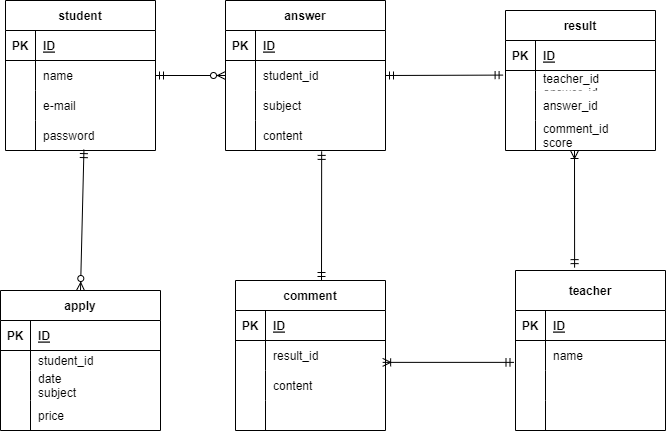

The diagram above was exported from draw.io. Its source (the exported page's mxGraphModel, read from the mxfile embedded in the PNG):
<mxGraphModel dx="1510" dy="501" grid="1" gridSize="10" guides="1" tooltips="1" connect="1" arrows="1" fold="1" page="1" pageScale="1" pageWidth="827" pageHeight="1169" math="0" shadow="0">
  <root>
    <mxCell id="0" />
    <mxCell id="1" parent="0" />
    <mxCell id="32" value="student" style="shape=table;startSize=30;container=1;collapsible=1;childLayout=tableLayout;fixedRows=1;rowLines=0;fontStyle=1;align=center;resizeLast=1;" parent="1" vertex="1">
      <mxGeometry y="200" width="150" height="150" as="geometry" />
    </mxCell>
    <mxCell id="33" value="" style="shape=partialRectangle;collapsible=0;dropTarget=0;pointerEvents=0;fillColor=none;top=0;left=0;bottom=1;right=0;points=[[0,0.5],[1,0.5]];portConstraint=eastwest;" parent="32" vertex="1">
      <mxGeometry y="30" width="150" height="30" as="geometry" />
    </mxCell>
    <mxCell id="34" value="PK" style="shape=partialRectangle;connectable=0;fillColor=none;top=0;left=0;bottom=0;right=0;fontStyle=1;overflow=hidden;" parent="33" vertex="1">
      <mxGeometry width="30" height="30" as="geometry">
        <mxRectangle width="30" height="30" as="alternateBounds" />
      </mxGeometry>
    </mxCell>
    <mxCell id="35" value="ID" style="shape=partialRectangle;connectable=0;fillColor=none;top=0;left=0;bottom=0;right=0;align=left;spacingLeft=6;fontStyle=5;overflow=hidden;" parent="33" vertex="1">
      <mxGeometry x="30" width="120" height="30" as="geometry">
        <mxRectangle width="120" height="30" as="alternateBounds" />
      </mxGeometry>
    </mxCell>
    <mxCell id="36" value="" style="shape=partialRectangle;collapsible=0;dropTarget=0;pointerEvents=0;fillColor=none;top=0;left=0;bottom=0;right=0;points=[[0,0.5],[1,0.5]];portConstraint=eastwest;" parent="32" vertex="1">
      <mxGeometry y="60" width="150" height="30" as="geometry" />
    </mxCell>
    <mxCell id="37" value="" style="shape=partialRectangle;connectable=0;fillColor=none;top=0;left=0;bottom=0;right=0;editable=1;overflow=hidden;" parent="36" vertex="1">
      <mxGeometry width="30" height="30" as="geometry">
        <mxRectangle width="30" height="30" as="alternateBounds" />
      </mxGeometry>
    </mxCell>
    <mxCell id="38" value="name" style="shape=partialRectangle;connectable=0;fillColor=none;top=0;left=0;bottom=0;right=0;align=left;spacingLeft=6;overflow=hidden;" parent="36" vertex="1">
      <mxGeometry x="30" width="120" height="30" as="geometry">
        <mxRectangle width="120" height="30" as="alternateBounds" />
      </mxGeometry>
    </mxCell>
    <mxCell id="39" value="" style="shape=partialRectangle;collapsible=0;dropTarget=0;pointerEvents=0;fillColor=none;top=0;left=0;bottom=0;right=0;points=[[0,0.5],[1,0.5]];portConstraint=eastwest;" parent="32" vertex="1">
      <mxGeometry y="90" width="150" height="30" as="geometry" />
    </mxCell>
    <mxCell id="40" value="" style="shape=partialRectangle;connectable=0;fillColor=none;top=0;left=0;bottom=0;right=0;editable=1;overflow=hidden;" parent="39" vertex="1">
      <mxGeometry width="30" height="30" as="geometry">
        <mxRectangle width="30" height="30" as="alternateBounds" />
      </mxGeometry>
    </mxCell>
    <mxCell id="41" value="e-mail" style="shape=partialRectangle;connectable=0;fillColor=none;top=0;left=0;bottom=0;right=0;align=left;spacingLeft=6;overflow=hidden;" parent="39" vertex="1">
      <mxGeometry x="30" width="120" height="30" as="geometry">
        <mxRectangle width="120" height="30" as="alternateBounds" />
      </mxGeometry>
    </mxCell>
    <mxCell id="42" value="" style="shape=partialRectangle;collapsible=0;dropTarget=0;pointerEvents=0;fillColor=none;top=0;left=0;bottom=0;right=0;points=[[0,0.5],[1,0.5]];portConstraint=eastwest;" parent="32" vertex="1">
      <mxGeometry y="120" width="150" height="30" as="geometry" />
    </mxCell>
    <mxCell id="43" value="" style="shape=partialRectangle;connectable=0;fillColor=none;top=0;left=0;bottom=0;right=0;editable=1;overflow=hidden;" parent="42" vertex="1">
      <mxGeometry width="30" height="30" as="geometry">
        <mxRectangle width="30" height="30" as="alternateBounds" />
      </mxGeometry>
    </mxCell>
    <mxCell id="44" value="password" style="shape=partialRectangle;connectable=0;fillColor=none;top=0;left=0;bottom=0;right=0;align=left;spacingLeft=6;overflow=hidden;" parent="42" vertex="1">
      <mxGeometry x="30" width="120" height="30" as="geometry">
        <mxRectangle width="120" height="30" as="alternateBounds" />
      </mxGeometry>
    </mxCell>
    <mxCell id="73" value="apply" style="shape=table;startSize=30;container=1;collapsible=1;childLayout=tableLayout;fixedRows=1;rowLines=0;fontStyle=1;align=center;resizeLast=1;" parent="1" vertex="1">
      <mxGeometry x="-5" y="490" width="160" height="140" as="geometry" />
    </mxCell>
    <mxCell id="74" value="" style="shape=partialRectangle;collapsible=0;dropTarget=0;pointerEvents=0;fillColor=none;top=0;left=0;bottom=1;right=0;points=[[0,0.5],[1,0.5]];portConstraint=eastwest;" parent="73" vertex="1">
      <mxGeometry y="30" width="160" height="30" as="geometry" />
    </mxCell>
    <mxCell id="75" value="PK" style="shape=partialRectangle;connectable=0;fillColor=none;top=0;left=0;bottom=0;right=0;fontStyle=1;overflow=hidden;" parent="74" vertex="1">
      <mxGeometry width="30" height="30" as="geometry">
        <mxRectangle width="30" height="30" as="alternateBounds" />
      </mxGeometry>
    </mxCell>
    <mxCell id="76" value="ID" style="shape=partialRectangle;connectable=0;fillColor=none;top=0;left=0;bottom=0;right=0;align=left;spacingLeft=6;fontStyle=5;overflow=hidden;" parent="74" vertex="1">
      <mxGeometry x="30" width="130" height="30" as="geometry">
        <mxRectangle width="130" height="30" as="alternateBounds" />
      </mxGeometry>
    </mxCell>
    <mxCell id="77" value="" style="shape=partialRectangle;collapsible=0;dropTarget=0;pointerEvents=0;fillColor=none;top=0;left=0;bottom=0;right=0;points=[[0,0.5],[1,0.5]];portConstraint=eastwest;" parent="73" vertex="1">
      <mxGeometry y="60" width="160" height="20" as="geometry" />
    </mxCell>
    <mxCell id="78" value="" style="shape=partialRectangle;connectable=0;fillColor=none;top=0;left=0;bottom=0;right=0;editable=1;overflow=hidden;" parent="77" vertex="1">
      <mxGeometry width="30" height="20" as="geometry">
        <mxRectangle width="30" height="20" as="alternateBounds" />
      </mxGeometry>
    </mxCell>
    <mxCell id="79" value="student_id" style="shape=partialRectangle;connectable=0;fillColor=none;top=0;left=0;bottom=0;right=0;align=left;spacingLeft=6;overflow=hidden;" parent="77" vertex="1">
      <mxGeometry x="30" width="130" height="20" as="geometry">
        <mxRectangle width="130" height="20" as="alternateBounds" />
      </mxGeometry>
    </mxCell>
    <mxCell id="80" value="" style="shape=partialRectangle;collapsible=0;dropTarget=0;pointerEvents=0;fillColor=none;top=0;left=0;bottom=0;right=0;points=[[0,0.5],[1,0.5]];portConstraint=eastwest;" parent="73" vertex="1">
      <mxGeometry y="80" width="160" height="30" as="geometry" />
    </mxCell>
    <mxCell id="81" value="" style="shape=partialRectangle;connectable=0;fillColor=none;top=0;left=0;bottom=0;right=0;editable=1;overflow=hidden;" parent="80" vertex="1">
      <mxGeometry width="30" height="30" as="geometry">
        <mxRectangle width="30" height="30" as="alternateBounds" />
      </mxGeometry>
    </mxCell>
    <mxCell id="82" value="date&#10;subject" style="shape=partialRectangle;connectable=0;fillColor=none;top=0;left=0;bottom=0;right=0;align=left;spacingLeft=6;overflow=hidden;" parent="80" vertex="1">
      <mxGeometry x="30" width="130" height="30" as="geometry">
        <mxRectangle width="130" height="30" as="alternateBounds" />
      </mxGeometry>
    </mxCell>
    <mxCell id="83" value="" style="shape=partialRectangle;collapsible=0;dropTarget=0;pointerEvents=0;fillColor=none;top=0;left=0;bottom=0;right=0;points=[[0,0.5],[1,0.5]];portConstraint=eastwest;" parent="73" vertex="1">
      <mxGeometry y="110" width="160" height="30" as="geometry" />
    </mxCell>
    <mxCell id="84" value="" style="shape=partialRectangle;connectable=0;fillColor=none;top=0;left=0;bottom=0;right=0;editable=1;overflow=hidden;" parent="83" vertex="1">
      <mxGeometry width="30" height="30" as="geometry">
        <mxRectangle width="30" height="30" as="alternateBounds" />
      </mxGeometry>
    </mxCell>
    <mxCell id="85" value="price" style="shape=partialRectangle;connectable=0;fillColor=none;top=0;left=0;bottom=0;right=0;align=left;spacingLeft=6;overflow=hidden;" parent="83" vertex="1">
      <mxGeometry x="30" width="130" height="30" as="geometry">
        <mxRectangle width="130" height="30" as="alternateBounds" />
      </mxGeometry>
    </mxCell>
    <mxCell id="89" value="result" style="shape=table;startSize=30;container=1;collapsible=1;childLayout=tableLayout;fixedRows=1;rowLines=0;fontStyle=1;align=center;resizeLast=1;" parent="1" vertex="1">
      <mxGeometry x="500" y="210" width="150" height="140" as="geometry" />
    </mxCell>
    <mxCell id="90" value="" style="shape=partialRectangle;collapsible=0;dropTarget=0;pointerEvents=0;fillColor=none;top=0;left=0;bottom=1;right=0;points=[[0,0.5],[1,0.5]];portConstraint=eastwest;" parent="89" vertex="1">
      <mxGeometry y="30" width="150" height="30" as="geometry" />
    </mxCell>
    <mxCell id="91" value="PK" style="shape=partialRectangle;connectable=0;fillColor=none;top=0;left=0;bottom=0;right=0;fontStyle=1;overflow=hidden;" parent="90" vertex="1">
      <mxGeometry width="30" height="30" as="geometry">
        <mxRectangle width="30" height="30" as="alternateBounds" />
      </mxGeometry>
    </mxCell>
    <mxCell id="92" value="ID" style="shape=partialRectangle;connectable=0;fillColor=none;top=0;left=0;bottom=0;right=0;align=left;spacingLeft=6;fontStyle=5;overflow=hidden;" parent="90" vertex="1">
      <mxGeometry x="30" width="120" height="30" as="geometry">
        <mxRectangle width="120" height="30" as="alternateBounds" />
      </mxGeometry>
    </mxCell>
    <mxCell id="96" value="" style="shape=partialRectangle;collapsible=0;dropTarget=0;pointerEvents=0;fillColor=none;top=0;left=0;bottom=0;right=0;points=[[0,0.5],[1,0.5]];portConstraint=eastwest;" parent="89" vertex="1">
      <mxGeometry y="60" width="150" height="20" as="geometry" />
    </mxCell>
    <mxCell id="97" value="" style="shape=partialRectangle;connectable=0;fillColor=none;top=0;left=0;bottom=0;right=0;editable=1;overflow=hidden;" parent="96" vertex="1">
      <mxGeometry width="30" height="20" as="geometry">
        <mxRectangle width="30" height="20" as="alternateBounds" />
      </mxGeometry>
    </mxCell>
    <mxCell id="98" value="teacher_id&#10;answer_id" style="shape=partialRectangle;connectable=0;fillColor=none;top=0;left=0;bottom=0;right=0;align=left;spacingLeft=6;overflow=hidden;" parent="96" vertex="1">
      <mxGeometry x="30" width="120" height="20" as="geometry">
        <mxRectangle width="120" height="20" as="alternateBounds" />
      </mxGeometry>
    </mxCell>
    <mxCell id="93" value="" style="shape=partialRectangle;collapsible=0;dropTarget=0;pointerEvents=0;fillColor=none;top=0;left=0;bottom=0;right=0;points=[[0,0.5],[1,0.5]];portConstraint=eastwest;" parent="89" vertex="1">
      <mxGeometry y="80" width="150" height="30" as="geometry" />
    </mxCell>
    <mxCell id="94" value="" style="shape=partialRectangle;connectable=0;fillColor=none;top=0;left=0;bottom=0;right=0;editable=1;overflow=hidden;" parent="93" vertex="1">
      <mxGeometry width="30" height="30" as="geometry">
        <mxRectangle width="30" height="30" as="alternateBounds" />
      </mxGeometry>
    </mxCell>
    <mxCell id="95" value="answer_id" style="shape=partialRectangle;connectable=0;fillColor=none;top=0;left=0;bottom=0;right=0;align=left;spacingLeft=6;overflow=hidden;" parent="93" vertex="1">
      <mxGeometry x="30" width="120" height="30" as="geometry">
        <mxRectangle width="120" height="30" as="alternateBounds" />
      </mxGeometry>
    </mxCell>
    <mxCell id="99" value="" style="shape=partialRectangle;collapsible=0;dropTarget=0;pointerEvents=0;fillColor=none;top=0;left=0;bottom=0;right=0;points=[[0,0.5],[1,0.5]];portConstraint=eastwest;" parent="89" vertex="1">
      <mxGeometry y="110" width="150" height="30" as="geometry" />
    </mxCell>
    <mxCell id="100" value="" style="shape=partialRectangle;connectable=0;fillColor=none;top=0;left=0;bottom=0;right=0;editable=1;overflow=hidden;" parent="99" vertex="1">
      <mxGeometry width="30" height="30" as="geometry">
        <mxRectangle width="30" height="30" as="alternateBounds" />
      </mxGeometry>
    </mxCell>
    <mxCell id="101" value="comment_id&#10;score" style="shape=partialRectangle;connectable=0;fillColor=none;top=0;left=0;bottom=0;right=0;align=left;spacingLeft=6;overflow=hidden;" parent="99" vertex="1">
      <mxGeometry x="30" width="120" height="30" as="geometry">
        <mxRectangle width="120" height="30" as="alternateBounds" />
      </mxGeometry>
    </mxCell>
    <mxCell id="102" value="answer" style="shape=table;startSize=30;container=1;collapsible=1;childLayout=tableLayout;fixedRows=1;rowLines=0;fontStyle=1;align=center;resizeLast=1;" parent="1" vertex="1">
      <mxGeometry x="220" y="200" width="160" height="150" as="geometry" />
    </mxCell>
    <mxCell id="103" value="" style="shape=partialRectangle;collapsible=0;dropTarget=0;pointerEvents=0;fillColor=none;top=0;left=0;bottom=1;right=0;points=[[0,0.5],[1,0.5]];portConstraint=eastwest;" parent="102" vertex="1">
      <mxGeometry y="30" width="160" height="30" as="geometry" />
    </mxCell>
    <mxCell id="104" value="PK" style="shape=partialRectangle;connectable=0;fillColor=none;top=0;left=0;bottom=0;right=0;fontStyle=1;overflow=hidden;" parent="103" vertex="1">
      <mxGeometry width="30" height="30" as="geometry">
        <mxRectangle width="30" height="30" as="alternateBounds" />
      </mxGeometry>
    </mxCell>
    <mxCell id="105" value="ID" style="shape=partialRectangle;connectable=0;fillColor=none;top=0;left=0;bottom=0;right=0;align=left;spacingLeft=6;fontStyle=5;overflow=hidden;" parent="103" vertex="1">
      <mxGeometry x="30" width="130" height="30" as="geometry">
        <mxRectangle width="130" height="30" as="alternateBounds" />
      </mxGeometry>
    </mxCell>
    <mxCell id="106" value="" style="shape=partialRectangle;collapsible=0;dropTarget=0;pointerEvents=0;fillColor=none;top=0;left=0;bottom=0;right=0;points=[[0,0.5],[1,0.5]];portConstraint=eastwest;" parent="102" vertex="1">
      <mxGeometry y="60" width="160" height="30" as="geometry" />
    </mxCell>
    <mxCell id="107" value="" style="shape=partialRectangle;connectable=0;fillColor=none;top=0;left=0;bottom=0;right=0;editable=1;overflow=hidden;" parent="106" vertex="1">
      <mxGeometry width="30" height="30" as="geometry">
        <mxRectangle width="30" height="30" as="alternateBounds" />
      </mxGeometry>
    </mxCell>
    <mxCell id="108" value="student_id" style="shape=partialRectangle;connectable=0;fillColor=none;top=0;left=0;bottom=0;right=0;align=left;spacingLeft=6;overflow=hidden;" parent="106" vertex="1">
      <mxGeometry x="30" width="130" height="30" as="geometry">
        <mxRectangle width="130" height="30" as="alternateBounds" />
      </mxGeometry>
    </mxCell>
    <mxCell id="109" value="" style="shape=partialRectangle;collapsible=0;dropTarget=0;pointerEvents=0;fillColor=none;top=0;left=0;bottom=0;right=0;points=[[0,0.5],[1,0.5]];portConstraint=eastwest;" parent="102" vertex="1">
      <mxGeometry y="90" width="160" height="30" as="geometry" />
    </mxCell>
    <mxCell id="110" value="" style="shape=partialRectangle;connectable=0;fillColor=none;top=0;left=0;bottom=0;right=0;editable=1;overflow=hidden;" parent="109" vertex="1">
      <mxGeometry width="30" height="30" as="geometry">
        <mxRectangle width="30" height="30" as="alternateBounds" />
      </mxGeometry>
    </mxCell>
    <mxCell id="111" value="subject" style="shape=partialRectangle;connectable=0;fillColor=none;top=0;left=0;bottom=0;right=0;align=left;spacingLeft=6;overflow=hidden;" parent="109" vertex="1">
      <mxGeometry x="30" width="130" height="30" as="geometry">
        <mxRectangle width="130" height="30" as="alternateBounds" />
      </mxGeometry>
    </mxCell>
    <mxCell id="112" value="" style="shape=partialRectangle;collapsible=0;dropTarget=0;pointerEvents=0;fillColor=none;top=0;left=0;bottom=0;right=0;points=[[0,0.5],[1,0.5]];portConstraint=eastwest;" parent="102" vertex="1">
      <mxGeometry y="120" width="160" height="30" as="geometry" />
    </mxCell>
    <mxCell id="113" value="" style="shape=partialRectangle;connectable=0;fillColor=none;top=0;left=0;bottom=0;right=0;editable=1;overflow=hidden;" parent="112" vertex="1">
      <mxGeometry width="30" height="30" as="geometry">
        <mxRectangle width="30" height="30" as="alternateBounds" />
      </mxGeometry>
    </mxCell>
    <mxCell id="114" value="content" style="shape=partialRectangle;connectable=0;fillColor=none;top=0;left=0;bottom=0;right=0;align=left;spacingLeft=6;overflow=hidden;" parent="112" vertex="1">
      <mxGeometry x="30" width="130" height="30" as="geometry">
        <mxRectangle width="130" height="30" as="alternateBounds" />
      </mxGeometry>
    </mxCell>
    <mxCell id="115" value="comment" style="shape=table;startSize=30;container=1;collapsible=1;childLayout=tableLayout;fixedRows=1;rowLines=0;fontStyle=1;align=center;resizeLast=1;" parent="1" vertex="1">
      <mxGeometry x="230" y="480" width="150" height="150" as="geometry" />
    </mxCell>
    <mxCell id="116" value="" style="shape=partialRectangle;collapsible=0;dropTarget=0;pointerEvents=0;fillColor=none;top=0;left=0;bottom=1;right=0;points=[[0,0.5],[1,0.5]];portConstraint=eastwest;" parent="115" vertex="1">
      <mxGeometry y="30" width="150" height="30" as="geometry" />
    </mxCell>
    <mxCell id="117" value="PK" style="shape=partialRectangle;connectable=0;fillColor=none;top=0;left=0;bottom=0;right=0;fontStyle=1;overflow=hidden;" parent="116" vertex="1">
      <mxGeometry width="30" height="30" as="geometry">
        <mxRectangle width="30" height="30" as="alternateBounds" />
      </mxGeometry>
    </mxCell>
    <mxCell id="118" value="ID" style="shape=partialRectangle;connectable=0;fillColor=none;top=0;left=0;bottom=0;right=0;align=left;spacingLeft=6;fontStyle=5;overflow=hidden;" parent="116" vertex="1">
      <mxGeometry x="30" width="120" height="30" as="geometry">
        <mxRectangle width="120" height="30" as="alternateBounds" />
      </mxGeometry>
    </mxCell>
    <mxCell id="119" value="" style="shape=partialRectangle;collapsible=0;dropTarget=0;pointerEvents=0;fillColor=none;top=0;left=0;bottom=0;right=0;points=[[0,0.5],[1,0.5]];portConstraint=eastwest;" parent="115" vertex="1">
      <mxGeometry y="60" width="150" height="30" as="geometry" />
    </mxCell>
    <mxCell id="120" value="" style="shape=partialRectangle;connectable=0;fillColor=none;top=0;left=0;bottom=0;right=0;editable=1;overflow=hidden;" parent="119" vertex="1">
      <mxGeometry width="30" height="30" as="geometry">
        <mxRectangle width="30" height="30" as="alternateBounds" />
      </mxGeometry>
    </mxCell>
    <mxCell id="121" value="result_id" style="shape=partialRectangle;connectable=0;fillColor=none;top=0;left=0;bottom=0;right=0;align=left;spacingLeft=6;overflow=hidden;" parent="119" vertex="1">
      <mxGeometry x="30" width="120" height="30" as="geometry">
        <mxRectangle width="120" height="30" as="alternateBounds" />
      </mxGeometry>
    </mxCell>
    <mxCell id="122" value="" style="shape=partialRectangle;collapsible=0;dropTarget=0;pointerEvents=0;fillColor=none;top=0;left=0;bottom=0;right=0;points=[[0,0.5],[1,0.5]];portConstraint=eastwest;" parent="115" vertex="1">
      <mxGeometry y="90" width="150" height="30" as="geometry" />
    </mxCell>
    <mxCell id="123" value="" style="shape=partialRectangle;connectable=0;fillColor=none;top=0;left=0;bottom=0;right=0;editable=1;overflow=hidden;" parent="122" vertex="1">
      <mxGeometry width="30" height="30" as="geometry">
        <mxRectangle width="30" height="30" as="alternateBounds" />
      </mxGeometry>
    </mxCell>
    <mxCell id="124" value="content" style="shape=partialRectangle;connectable=0;fillColor=none;top=0;left=0;bottom=0;right=0;align=left;spacingLeft=6;overflow=hidden;" parent="122" vertex="1">
      <mxGeometry x="30" width="120" height="30" as="geometry">
        <mxRectangle width="120" height="30" as="alternateBounds" />
      </mxGeometry>
    </mxCell>
    <mxCell id="125" value="" style="shape=partialRectangle;collapsible=0;dropTarget=0;pointerEvents=0;fillColor=none;top=0;left=0;bottom=0;right=0;points=[[0,0.5],[1,0.5]];portConstraint=eastwest;" parent="115" vertex="1">
      <mxGeometry y="120" width="150" height="30" as="geometry" />
    </mxCell>
    <mxCell id="126" value="" style="shape=partialRectangle;connectable=0;fillColor=none;top=0;left=0;bottom=0;right=0;editable=1;overflow=hidden;" parent="125" vertex="1">
      <mxGeometry width="30" height="30" as="geometry">
        <mxRectangle width="30" height="30" as="alternateBounds" />
      </mxGeometry>
    </mxCell>
    <mxCell id="127" value="" style="shape=partialRectangle;connectable=0;fillColor=none;top=0;left=0;bottom=0;right=0;align=left;spacingLeft=6;overflow=hidden;" parent="125" vertex="1">
      <mxGeometry x="30" width="120" height="30" as="geometry">
        <mxRectangle width="120" height="30" as="alternateBounds" />
      </mxGeometry>
    </mxCell>
    <mxCell id="128" value="teacher" style="shape=table;startSize=40;container=1;collapsible=1;childLayout=tableLayout;fixedRows=1;rowLines=0;fontStyle=1;align=center;resizeLast=1;" parent="1" vertex="1">
      <mxGeometry x="510" y="470" width="150" height="160" as="geometry" />
    </mxCell>
    <mxCell id="129" value="" style="shape=partialRectangle;collapsible=0;dropTarget=0;pointerEvents=0;fillColor=none;top=0;left=0;bottom=1;right=0;points=[[0,0.5],[1,0.5]];portConstraint=eastwest;" parent="128" vertex="1">
      <mxGeometry y="40" width="150" height="30" as="geometry" />
    </mxCell>
    <mxCell id="130" value="PK" style="shape=partialRectangle;connectable=0;fillColor=none;top=0;left=0;bottom=0;right=0;fontStyle=1;overflow=hidden;" parent="129" vertex="1">
      <mxGeometry width="30" height="30" as="geometry">
        <mxRectangle width="30" height="30" as="alternateBounds" />
      </mxGeometry>
    </mxCell>
    <mxCell id="131" value="ID" style="shape=partialRectangle;connectable=0;fillColor=none;top=0;left=0;bottom=0;right=0;align=left;spacingLeft=6;fontStyle=5;overflow=hidden;" parent="129" vertex="1">
      <mxGeometry x="30" width="120" height="30" as="geometry">
        <mxRectangle width="120" height="30" as="alternateBounds" />
      </mxGeometry>
    </mxCell>
    <mxCell id="132" value="" style="shape=partialRectangle;collapsible=0;dropTarget=0;pointerEvents=0;fillColor=none;top=0;left=0;bottom=0;right=0;points=[[0,0.5],[1,0.5]];portConstraint=eastwest;" parent="128" vertex="1">
      <mxGeometry y="70" width="150" height="30" as="geometry" />
    </mxCell>
    <mxCell id="133" value="" style="shape=partialRectangle;connectable=0;fillColor=none;top=0;left=0;bottom=0;right=0;editable=1;overflow=hidden;" parent="132" vertex="1">
      <mxGeometry width="30" height="30" as="geometry">
        <mxRectangle width="30" height="30" as="alternateBounds" />
      </mxGeometry>
    </mxCell>
    <mxCell id="134" value="name" style="shape=partialRectangle;connectable=0;fillColor=none;top=0;left=0;bottom=0;right=0;align=left;spacingLeft=6;overflow=hidden;" parent="132" vertex="1">
      <mxGeometry x="30" width="120" height="30" as="geometry">
        <mxRectangle width="120" height="30" as="alternateBounds" />
      </mxGeometry>
    </mxCell>
    <mxCell id="135" value="" style="shape=partialRectangle;collapsible=0;dropTarget=0;pointerEvents=0;fillColor=none;top=0;left=0;bottom=0;right=0;points=[[0,0.5],[1,0.5]];portConstraint=eastwest;" parent="128" vertex="1">
      <mxGeometry y="100" width="150" height="30" as="geometry" />
    </mxCell>
    <mxCell id="136" value="" style="shape=partialRectangle;connectable=0;fillColor=none;top=0;left=0;bottom=0;right=0;editable=1;overflow=hidden;" parent="135" vertex="1">
      <mxGeometry width="30" height="30" as="geometry">
        <mxRectangle width="30" height="30" as="alternateBounds" />
      </mxGeometry>
    </mxCell>
    <mxCell id="137" value="" style="shape=partialRectangle;connectable=0;fillColor=none;top=0;left=0;bottom=0;right=0;align=left;spacingLeft=6;overflow=hidden;" parent="135" vertex="1">
      <mxGeometry x="30" width="120" height="30" as="geometry">
        <mxRectangle width="120" height="30" as="alternateBounds" />
      </mxGeometry>
    </mxCell>
    <mxCell id="138" value="" style="shape=partialRectangle;collapsible=0;dropTarget=0;pointerEvents=0;fillColor=none;top=0;left=0;bottom=0;right=0;points=[[0,0.5],[1,0.5]];portConstraint=eastwest;" parent="128" vertex="1">
      <mxGeometry y="130" width="150" height="30" as="geometry" />
    </mxCell>
    <mxCell id="139" value="" style="shape=partialRectangle;connectable=0;fillColor=none;top=0;left=0;bottom=0;right=0;editable=1;overflow=hidden;" parent="138" vertex="1">
      <mxGeometry width="30" height="30" as="geometry">
        <mxRectangle width="30" height="30" as="alternateBounds" />
      </mxGeometry>
    </mxCell>
    <mxCell id="140" value="" style="shape=partialRectangle;connectable=0;fillColor=none;top=0;left=0;bottom=0;right=0;align=left;spacingLeft=6;overflow=hidden;" parent="138" vertex="1">
      <mxGeometry x="30" width="120" height="30" as="geometry">
        <mxRectangle width="120" height="30" as="alternateBounds" />
      </mxGeometry>
    </mxCell>
    <mxCell id="145" value="" style="fontSize=12;html=1;endArrow=ERmandOne;startArrow=ERmandOne;strokeWidth=1;exitX=1;exitY=0.5;exitDx=0;exitDy=0;entryX=-0.016;entryY=1.153;entryDx=0;entryDy=0;entryPerimeter=0;" parent="1" source="106" target="90" edge="1">
      <mxGeometry width="100" height="100" relative="1" as="geometry">
        <mxPoint x="480" y="140" as="sourcePoint" />
        <mxPoint x="580" y="40" as="targetPoint" />
      </mxGeometry>
    </mxCell>
    <mxCell id="151" value="" style="fontSize=12;html=1;endArrow=ERzeroToMany;startArrow=ERmandOne;exitX=1;exitY=0.5;exitDx=0;exitDy=0;entryX=0;entryY=0.5;entryDx=0;entryDy=0;" edge="1" parent="1" source="36" target="102">
      <mxGeometry width="100" height="100" relative="1" as="geometry">
        <mxPoint x="190" y="180" as="sourcePoint" />
        <mxPoint x="290" y="80" as="targetPoint" />
      </mxGeometry>
    </mxCell>
    <mxCell id="152" value="" style="fontSize=12;html=1;endArrow=ERzeroToMany;startArrow=ERmandOne;entryX=0.5;entryY=0;entryDx=0;entryDy=0;exitX=0.523;exitY=0.97;exitDx=0;exitDy=0;exitPerimeter=0;" edge="1" parent="1" source="42" target="73">
      <mxGeometry width="100" height="100" relative="1" as="geometry">
        <mxPoint x="160" y="350" as="sourcePoint" />
        <mxPoint x="260" y="250" as="targetPoint" />
      </mxGeometry>
    </mxCell>
    <mxCell id="159" value="" style="fontSize=12;html=1;endArrow=ERoneToMany;startArrow=ERmandOne;exitX=-0.01;exitY=0.729;exitDx=0;exitDy=0;exitPerimeter=0;entryX=0.981;entryY=-0.271;entryDx=0;entryDy=0;entryPerimeter=0;" edge="1" parent="1" source="132" target="122">
      <mxGeometry width="100" height="100" relative="1" as="geometry">
        <mxPoint x="420" y="640" as="sourcePoint" />
        <mxPoint x="460" y="585" as="targetPoint" />
      </mxGeometry>
    </mxCell>
    <mxCell id="160" value="" style="fontSize=12;html=1;endArrow=ERmandOne;startArrow=ERmandOne;exitX=0.601;exitY=1.03;exitDx=0;exitDy=0;exitPerimeter=0;" edge="1" parent="1" source="112">
      <mxGeometry width="100" height="100" relative="1" as="geometry">
        <mxPoint x="320" y="440" as="sourcePoint" />
        <mxPoint x="316" y="480" as="targetPoint" />
      </mxGeometry>
    </mxCell>
    <mxCell id="161" value="" style="fontSize=12;html=1;endArrow=ERoneToMany;startArrow=ERmandOne;exitX=0.394;exitY=-0.018;exitDx=0;exitDy=0;exitPerimeter=0;" edge="1" parent="1" source="128">
      <mxGeometry width="100" height="100" relative="1" as="geometry">
        <mxPoint x="370" y="510" as="sourcePoint" />
        <mxPoint x="569" y="350" as="targetPoint" />
      </mxGeometry>
    </mxCell>
  </root>
</mxGraphModel>